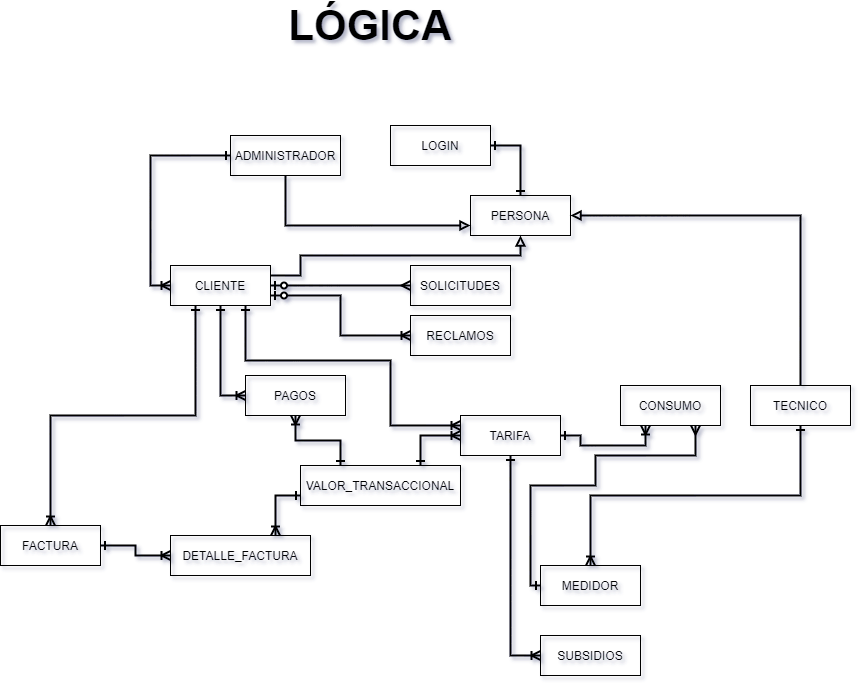

The diagram above was exported from draw.io. Its source (the exported page's mxGraphModel, read from the mxfile embedded in the PNG):
<mxGraphModel dx="852" dy="494" grid="1" gridSize="10" guides="1" tooltips="1" connect="1" arrows="1" fold="1" page="1" pageScale="1" pageWidth="1169" pageHeight="827" math="0" shadow="0">
  <root>
    <mxCell id="MD49lPYzY10RGiyM_aGW-0" />
    <mxCell id="MD49lPYzY10RGiyM_aGW-1" parent="MD49lPYzY10RGiyM_aGW-0" />
    <mxCell id="tU0arkBRBQv-CunoCGPv-5" style="edgeStyle=orthogonalEdgeStyle;rounded=0;orthogonalLoop=1;jettySize=auto;html=1;exitX=0;exitY=0.5;exitDx=0;exitDy=0;entryX=0;entryY=0.5;entryDx=0;entryDy=0;startArrow=ERone;startFill=0;endArrow=ERoneToMany;endFill=0;strokeWidth=2;" parent="MD49lPYzY10RGiyM_aGW-1" source="A5zT2hFpBEC9-85AbjXu-1" target="Ds3d-F3yF9CML7PfVuya-2" edge="1">
      <mxGeometry relative="1" as="geometry" />
    </mxCell>
    <mxCell id="tU0arkBRBQv-CunoCGPv-6" style="edgeStyle=orthogonalEdgeStyle;rounded=0;orthogonalLoop=1;jettySize=auto;html=1;exitX=0.5;exitY=1;exitDx=0;exitDy=0;entryX=0;entryY=0.75;entryDx=0;entryDy=0;startArrow=none;startFill=0;endArrow=block;endFill=0;strokeWidth=2;" parent="MD49lPYzY10RGiyM_aGW-1" source="A5zT2hFpBEC9-85AbjXu-1" target="tU0arkBRBQv-CunoCGPv-4" edge="1">
      <mxGeometry relative="1" as="geometry" />
    </mxCell>
    <mxCell id="A5zT2hFpBEC9-85AbjXu-1" value="ADMINISTRADOR" style="whiteSpace=wrap;html=1;align=center;fillColor=none;" parent="MD49lPYzY10RGiyM_aGW-1" vertex="1">
      <mxGeometry x="520" y="200" width="110" height="40" as="geometry" />
    </mxCell>
    <mxCell id="A5zT2hFpBEC9-85AbjXu-2" value="LOGIN" style="whiteSpace=wrap;html=1;align=center;fillColor=none;" parent="MD49lPYzY10RGiyM_aGW-1" vertex="1">
      <mxGeometry x="680" y="190" width="100" height="40" as="geometry" />
    </mxCell>
    <mxCell id="A5zT2hFpBEC9-85AbjXu-3" value="SUBSIDIOS" style="whiteSpace=wrap;html=1;align=center;fillColor=none;" parent="MD49lPYzY10RGiyM_aGW-1" vertex="1">
      <mxGeometry x="830" y="700" width="100" height="40" as="geometry" />
    </mxCell>
    <mxCell id="sdou88DhnF5PYImHGOl6-0" style="edgeStyle=orthogonalEdgeStyle;rounded=0;orthogonalLoop=1;jettySize=auto;html=1;exitX=0;exitY=0.75;exitDx=0;exitDy=0;entryX=0.75;entryY=0;entryDx=0;entryDy=0;strokeWidth=2;startArrow=ERone;startFill=0;endArrow=ERoneToMany;endFill=0;" parent="MD49lPYzY10RGiyM_aGW-1" source="VreNCg3rOkxqckpfobNC-1" target="Ds3d-F3yF9CML7PfVuya-12" edge="1">
      <mxGeometry relative="1" as="geometry" />
    </mxCell>
    <mxCell id="A5zT2hFpBEC9-85AbjXu-4" value="PAGOS" style="whiteSpace=wrap;html=1;align=center;fillColor=none;" parent="MD49lPYzY10RGiyM_aGW-1" vertex="1">
      <mxGeometry x="535" y="440" width="100" height="40" as="geometry" />
    </mxCell>
    <mxCell id="Ds3d-F3yF9CML7PfVuya-8" style="edgeStyle=orthogonalEdgeStyle;rounded=0;orthogonalLoop=1;jettySize=auto;html=1;exitX=1;exitY=0.5;exitDx=0;exitDy=0;entryX=0.25;entryY=1;entryDx=0;entryDy=0;startArrow=ERone;startFill=0;endArrow=ERoneToMany;endFill=0;strokeWidth=2;" parent="MD49lPYzY10RGiyM_aGW-1" source="A5zT2hFpBEC9-85AbjXu-5" target="Ds3d-F3yF9CML7PfVuya-0" edge="1">
      <mxGeometry relative="1" as="geometry">
        <Array as="points">
          <mxPoint x="870" y="500" />
          <mxPoint x="870" y="510" />
          <mxPoint x="935" y="510" />
        </Array>
      </mxGeometry>
    </mxCell>
    <mxCell id="A5zT2hFpBEC9-85AbjXu-5" value="TARIFA" style="whiteSpace=wrap;html=1;align=center;fillColor=none;" parent="MD49lPYzY10RGiyM_aGW-1" vertex="1">
      <mxGeometry x="750" y="480" width="100" height="40" as="geometry" />
    </mxCell>
    <mxCell id="Ds3d-F3yF9CML7PfVuya-9" style="edgeStyle=orthogonalEdgeStyle;rounded=0;orthogonalLoop=1;jettySize=auto;html=1;exitX=0.75;exitY=1;exitDx=0;exitDy=0;entryX=0;entryY=0.5;entryDx=0;entryDy=0;startArrow=ERmany;startFill=0;endArrow=ERone;endFill=0;strokeWidth=2;" parent="MD49lPYzY10RGiyM_aGW-1" source="Ds3d-F3yF9CML7PfVuya-0" target="Ds3d-F3yF9CML7PfVuya-1" edge="1">
      <mxGeometry relative="1" as="geometry">
        <Array as="points">
          <mxPoint x="985" y="520" />
          <mxPoint x="885" y="520" />
          <mxPoint x="885" y="550" />
          <mxPoint x="820" y="550" />
          <mxPoint x="820" y="650" />
        </Array>
      </mxGeometry>
    </mxCell>
    <mxCell id="Ds3d-F3yF9CML7PfVuya-10" style="edgeStyle=orthogonalEdgeStyle;rounded=0;orthogonalLoop=1;jettySize=auto;html=1;exitX=0.5;exitY=1;exitDx=0;exitDy=0;entryX=0;entryY=0.5;entryDx=0;entryDy=0;startArrow=ERone;startFill=0;endArrow=ERoneToMany;endFill=0;strokeWidth=2;" parent="MD49lPYzY10RGiyM_aGW-1" source="A5zT2hFpBEC9-85AbjXu-5" target="A5zT2hFpBEC9-85AbjXu-3" edge="1">
      <mxGeometry relative="1" as="geometry" />
    </mxCell>
    <mxCell id="Ds3d-F3yF9CML7PfVuya-0" value="CONSUMO" style="whiteSpace=wrap;html=1;align=center;fillColor=none;" parent="MD49lPYzY10RGiyM_aGW-1" vertex="1">
      <mxGeometry x="910" y="450" width="100" height="40" as="geometry" />
    </mxCell>
    <mxCell id="Ds3d-F3yF9CML7PfVuya-1" value="MEDIDOR" style="whiteSpace=wrap;html=1;align=center;fillColor=none;" parent="MD49lPYzY10RGiyM_aGW-1" vertex="1">
      <mxGeometry x="830" y="630" width="100" height="40" as="geometry" />
    </mxCell>
    <mxCell id="Ds3d-F3yF9CML7PfVuya-6" style="edgeStyle=orthogonalEdgeStyle;rounded=0;orthogonalLoop=1;jettySize=auto;html=1;exitX=0.5;exitY=1;exitDx=0;exitDy=0;entryX=0;entryY=0.5;entryDx=0;entryDy=0;startArrow=ERone;startFill=0;endArrow=ERoneToMany;endFill=0;strokeWidth=2;" parent="MD49lPYzY10RGiyM_aGW-1" source="Ds3d-F3yF9CML7PfVuya-2" target="A5zT2hFpBEC9-85AbjXu-4" edge="1">
      <mxGeometry relative="1" as="geometry" />
    </mxCell>
    <mxCell id="Ds3d-F3yF9CML7PfVuya-15" style="edgeStyle=orthogonalEdgeStyle;rounded=0;orthogonalLoop=1;jettySize=auto;html=1;exitX=0.25;exitY=1;exitDx=0;exitDy=0;entryX=0.5;entryY=0;entryDx=0;entryDy=0;startArrow=ERone;startFill=0;endArrow=ERoneToMany;endFill=0;strokeWidth=2;" parent="MD49lPYzY10RGiyM_aGW-1" source="Ds3d-F3yF9CML7PfVuya-2" target="Ds3d-F3yF9CML7PfVuya-11" edge="1">
      <mxGeometry relative="1" as="geometry" />
    </mxCell>
    <mxCell id="tU0arkBRBQv-CunoCGPv-1" style="edgeStyle=orthogonalEdgeStyle;rounded=0;orthogonalLoop=1;jettySize=auto;html=1;exitX=1;exitY=0.75;exitDx=0;exitDy=0;entryX=0;entryY=0.5;entryDx=0;entryDy=0;endArrow=ERoneToMany;endFill=0;startArrow=ERzeroToOne;startFill=1;strokeWidth=2;" parent="MD49lPYzY10RGiyM_aGW-1" source="Ds3d-F3yF9CML7PfVuya-2" target="tU0arkBRBQv-CunoCGPv-0" edge="1">
      <mxGeometry relative="1" as="geometry" />
    </mxCell>
    <mxCell id="tU0arkBRBQv-CunoCGPv-7" style="edgeStyle=orthogonalEdgeStyle;rounded=0;orthogonalLoop=1;jettySize=auto;html=1;exitX=1;exitY=0.25;exitDx=0;exitDy=0;entryX=0.5;entryY=1;entryDx=0;entryDy=0;startArrow=none;startFill=0;endArrow=block;endFill=0;strokeWidth=2;" parent="MD49lPYzY10RGiyM_aGW-1" source="Ds3d-F3yF9CML7PfVuya-2" target="tU0arkBRBQv-CunoCGPv-4" edge="1">
      <mxGeometry relative="1" as="geometry">
        <Array as="points">
          <mxPoint x="590" y="340" />
          <mxPoint x="590" y="320" />
          <mxPoint x="810" y="320" />
        </Array>
      </mxGeometry>
    </mxCell>
    <mxCell id="yTWBAqioOm5q_xXZgMjv-3" style="edgeStyle=orthogonalEdgeStyle;rounded=0;orthogonalLoop=1;jettySize=auto;html=1;exitX=1;exitY=0.5;exitDx=0;exitDy=0;entryX=0;entryY=0.5;entryDx=0;entryDy=0;startArrow=ERzeroToOne;startFill=1;endArrow=ERmany;endFill=0;strokeWidth=2;" parent="MD49lPYzY10RGiyM_aGW-1" source="Ds3d-F3yF9CML7PfVuya-2" target="yTWBAqioOm5q_xXZgMjv-2" edge="1">
      <mxGeometry relative="1" as="geometry" />
    </mxCell>
    <mxCell id="en0g9jVJvgcDBteodr6d-0" style="edgeStyle=orthogonalEdgeStyle;rounded=0;orthogonalLoop=1;jettySize=auto;html=1;exitX=0.75;exitY=1;exitDx=0;exitDy=0;entryX=0;entryY=0.25;entryDx=0;entryDy=0;endArrow=ERoneToMany;endFill=0;startArrow=ERone;startFill=0;strokeWidth=2;" parent="MD49lPYzY10RGiyM_aGW-1" source="Ds3d-F3yF9CML7PfVuya-2" target="A5zT2hFpBEC9-85AbjXu-5" edge="1">
      <mxGeometry relative="1" as="geometry">
        <Array as="points">
          <mxPoint x="535" y="425" />
          <mxPoint x="680" y="425" />
          <mxPoint x="680" y="490" />
        </Array>
      </mxGeometry>
    </mxCell>
    <mxCell id="Ds3d-F3yF9CML7PfVuya-2" value="CLIENTE" style="whiteSpace=wrap;html=1;align=center;fillColor=none;" parent="MD49lPYzY10RGiyM_aGW-1" vertex="1">
      <mxGeometry x="460" y="330" width="100" height="40" as="geometry" />
    </mxCell>
    <mxCell id="Ds3d-F3yF9CML7PfVuya-16" style="edgeStyle=orthogonalEdgeStyle;rounded=0;orthogonalLoop=1;jettySize=auto;html=1;exitX=1;exitY=0.5;exitDx=0;exitDy=0;entryX=0;entryY=0.5;entryDx=0;entryDy=0;startArrow=ERone;startFill=0;endArrow=ERoneToMany;endFill=0;strokeWidth=2;" parent="MD49lPYzY10RGiyM_aGW-1" source="Ds3d-F3yF9CML7PfVuya-11" target="Ds3d-F3yF9CML7PfVuya-12" edge="1">
      <mxGeometry relative="1" as="geometry" />
    </mxCell>
    <mxCell id="Ds3d-F3yF9CML7PfVuya-11" value="FACTURA" style="whiteSpace=wrap;html=1;align=center;fillColor=none;" parent="MD49lPYzY10RGiyM_aGW-1" vertex="1">
      <mxGeometry x="290" y="590" width="100" height="40" as="geometry" />
    </mxCell>
    <mxCell id="Ds3d-F3yF9CML7PfVuya-12" value="DETALLE_FACTURA" style="whiteSpace=wrap;html=1;align=center;fillColor=none;" parent="MD49lPYzY10RGiyM_aGW-1" vertex="1">
      <mxGeometry x="460" y="600" width="140" height="40" as="geometry" />
    </mxCell>
    <mxCell id="WPMgK3N60eljWHxgpAOO-0" value="LÓGICA" style="text;html=1;strokeColor=none;fillColor=none;align=center;verticalAlign=middle;whiteSpace=wrap;rounded=0;fontSize=42;fontStyle=1" parent="MD49lPYzY10RGiyM_aGW-1" vertex="1">
      <mxGeometry x="560" y="80" width="200" height="20" as="geometry" />
    </mxCell>
    <mxCell id="tU0arkBRBQv-CunoCGPv-0" value="RECLAMOS" style="whiteSpace=wrap;html=1;align=center;fillColor=none;" parent="MD49lPYzY10RGiyM_aGW-1" vertex="1">
      <mxGeometry x="700" y="380" width="100" height="40" as="geometry" />
    </mxCell>
    <mxCell id="tU0arkBRBQv-CunoCGPv-3" style="edgeStyle=orthogonalEdgeStyle;rounded=0;orthogonalLoop=1;jettySize=auto;html=1;exitX=0.5;exitY=1;exitDx=0;exitDy=0;entryX=0.5;entryY=0;entryDx=0;entryDy=0;startArrow=ERone;startFill=0;endArrow=ERoneToMany;endFill=0;strokeWidth=2;" parent="MD49lPYzY10RGiyM_aGW-1" source="tU0arkBRBQv-CunoCGPv-2" target="Ds3d-F3yF9CML7PfVuya-1" edge="1">
      <mxGeometry relative="1" as="geometry" />
    </mxCell>
    <mxCell id="tU0arkBRBQv-CunoCGPv-8" style="edgeStyle=orthogonalEdgeStyle;rounded=0;orthogonalLoop=1;jettySize=auto;html=1;exitX=0.5;exitY=0;exitDx=0;exitDy=0;entryX=1;entryY=0.5;entryDx=0;entryDy=0;startArrow=none;startFill=0;endArrow=block;endFill=0;strokeWidth=2;" parent="MD49lPYzY10RGiyM_aGW-1" source="tU0arkBRBQv-CunoCGPv-2" target="tU0arkBRBQv-CunoCGPv-4" edge="1">
      <mxGeometry relative="1" as="geometry" />
    </mxCell>
    <mxCell id="tU0arkBRBQv-CunoCGPv-2" value="TECNICO" style="whiteSpace=wrap;html=1;align=center;fillColor=none;" parent="MD49lPYzY10RGiyM_aGW-1" vertex="1">
      <mxGeometry x="1040" y="450" width="100" height="40" as="geometry" />
    </mxCell>
    <mxCell id="tU0arkBRBQv-CunoCGPv-9" style="edgeStyle=orthogonalEdgeStyle;rounded=0;orthogonalLoop=1;jettySize=auto;html=1;exitX=0.5;exitY=0;exitDx=0;exitDy=0;entryX=1;entryY=0.5;entryDx=0;entryDy=0;startArrow=ERone;startFill=0;endArrow=ERone;endFill=0;strokeWidth=2;" parent="MD49lPYzY10RGiyM_aGW-1" source="tU0arkBRBQv-CunoCGPv-4" target="A5zT2hFpBEC9-85AbjXu-2" edge="1">
      <mxGeometry relative="1" as="geometry" />
    </mxCell>
    <mxCell id="tU0arkBRBQv-CunoCGPv-4" value="PERSONA" style="whiteSpace=wrap;html=1;align=center;fillColor=none;" parent="MD49lPYzY10RGiyM_aGW-1" vertex="1">
      <mxGeometry x="760" y="260" width="100" height="40" as="geometry" />
    </mxCell>
    <mxCell id="yTWBAqioOm5q_xXZgMjv-2" value="SOLICITUDES" style="whiteSpace=wrap;html=1;align=center;fillColor=none;" parent="MD49lPYzY10RGiyM_aGW-1" vertex="1">
      <mxGeometry x="700" y="330" width="100" height="40" as="geometry" />
    </mxCell>
    <mxCell id="VreNCg3rOkxqckpfobNC-2" style="edgeStyle=orthogonalEdgeStyle;rounded=0;orthogonalLoop=1;jettySize=auto;html=1;exitX=0.25;exitY=0;exitDx=0;exitDy=0;entryX=0.5;entryY=1;entryDx=0;entryDy=0;startArrow=ERone;startFill=0;endArrow=ERoneToMany;endFill=0;strokeWidth=2;" parent="MD49lPYzY10RGiyM_aGW-1" source="VreNCg3rOkxqckpfobNC-1" target="A5zT2hFpBEC9-85AbjXu-4" edge="1">
      <mxGeometry relative="1" as="geometry" />
    </mxCell>
    <mxCell id="VreNCg3rOkxqckpfobNC-3" style="edgeStyle=orthogonalEdgeStyle;rounded=0;orthogonalLoop=1;jettySize=auto;html=1;exitX=0.75;exitY=0;exitDx=0;exitDy=0;entryX=0;entryY=0.5;entryDx=0;entryDy=0;startArrow=ERone;startFill=0;endArrow=ERoneToMany;endFill=0;strokeWidth=2;" parent="MD49lPYzY10RGiyM_aGW-1" source="VreNCg3rOkxqckpfobNC-1" target="A5zT2hFpBEC9-85AbjXu-5" edge="1">
      <mxGeometry relative="1" as="geometry" />
    </mxCell>
    <mxCell id="VreNCg3rOkxqckpfobNC-1" value="VALOR_TRANSACCIONAL" style="whiteSpace=wrap;html=1;align=center;fillColor=none;" parent="MD49lPYzY10RGiyM_aGW-1" vertex="1">
      <mxGeometry x="590" y="530" width="160" height="40" as="geometry" />
    </mxCell>
  </root>
</mxGraphModel>